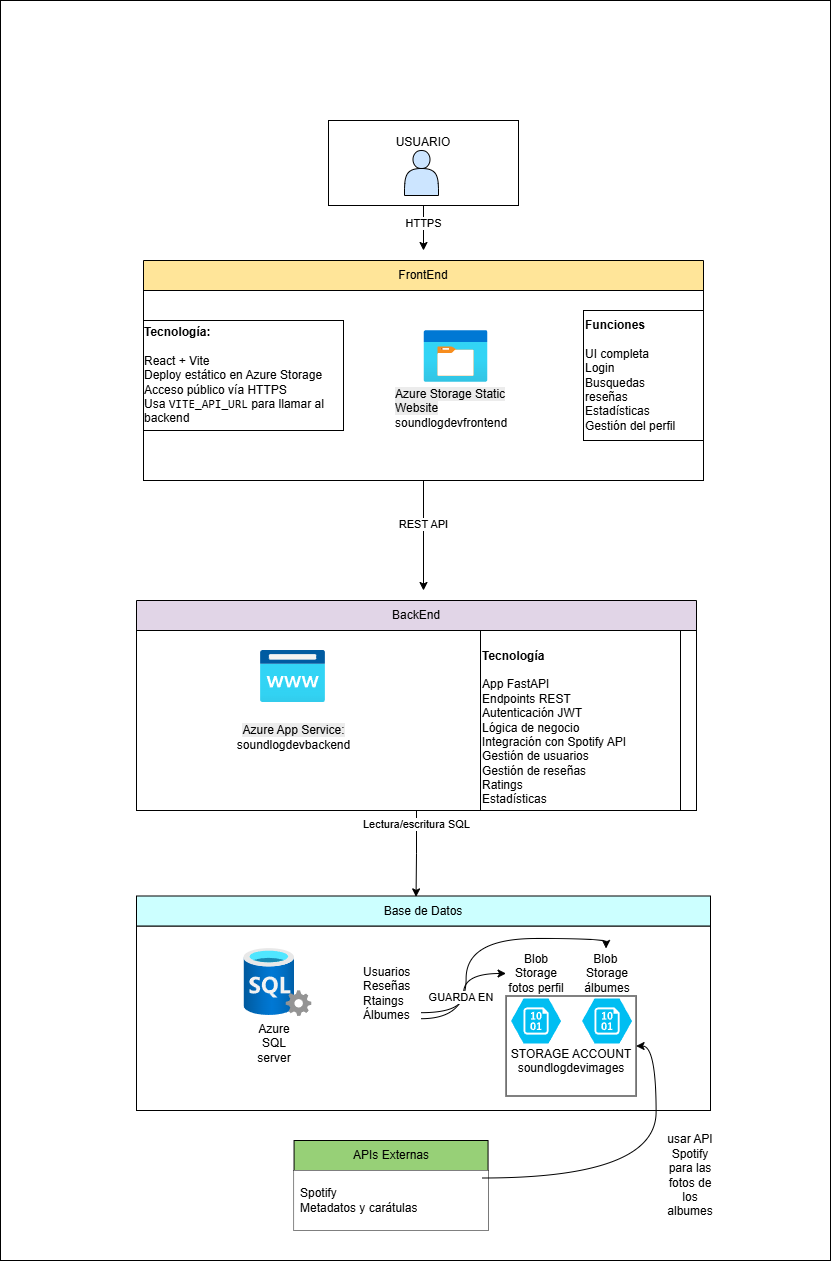

The diagram above was exported from draw.io. Its source (the exported page's mxGraphModel, read from the mxfile embedded in the PNG):
<mxGraphModel dx="1607" dy="2776" grid="1" gridSize="10" guides="1" tooltips="1" connect="1" arrows="1" fold="1" page="1" pageScale="1" pageWidth="827" pageHeight="1169" math="0" shadow="0">
  <root>
    <mxCell id="0" />
    <mxCell id="1" parent="0" />
    <mxCell id="JehEdeWlf7zvADCXp_EZ-51" parent="1" style="rounded=0;whiteSpace=wrap;html=1;" value="" vertex="1">
      <mxGeometry height="1260" width="830" y="-80" as="geometry" />
    </mxCell>
    <mxCell id="JehEdeWlf7zvADCXp_EZ-40" parent="1" style="whiteSpace=wrap;html=1;aspect=fixed;" value="" vertex="1">
      <mxGeometry height="184.5" width="574" x="136" y="845.5" as="geometry" />
    </mxCell>
    <mxCell id="JehEdeWlf7zvADCXp_EZ-37" parent="1" style="rounded=0;whiteSpace=wrap;html=1;" value="&lt;div&gt;&lt;br&gt;&lt;/div&gt;&lt;div&gt;&lt;br&gt;&lt;/div&gt;STORAGE ACCOUNT&lt;div&gt;soundlogdevimages&lt;/div&gt;" vertex="1">
      <mxGeometry height="100" width="130" x="505.56" y="915.5" as="geometry" />
    </mxCell>
    <mxCell id="BIJBO3qKK1rYEGISRBNj-38" edge="1" parent="1" source="BIJBO3qKK1rYEGISRBNj-4" style="edgeStyle=orthogonalEdgeStyle;rounded=0;orthogonalLoop=1;jettySize=auto;html=1;">
      <mxGeometry relative="1" as="geometry">
        <mxPoint x="423" y="170" as="targetPoint" />
      </mxGeometry>
    </mxCell>
    <mxCell id="BIJBO3qKK1rYEGISRBNj-39" connectable="0" parent="BIJBO3qKK1rYEGISRBNj-38" style="edgeLabel;html=1;align=center;verticalAlign=middle;resizable=0;points=[];" value="HTTPS" vertex="1">
      <mxGeometry relative="1" x="-0.2275" y="-1" as="geometry">
        <mxPoint as="offset" />
      </mxGeometry>
    </mxCell>
    <mxCell id="BIJBO3qKK1rYEGISRBNj-4" parent="1" style="rounded=0;whiteSpace=wrap;html=1;" value="USUARIO&lt;div&gt;&lt;br&gt;&lt;/div&gt;&lt;div&gt;&lt;br&gt;&lt;/div&gt;&lt;div&gt;&lt;br&gt;&lt;/div&gt;" vertex="1">
      <mxGeometry height="85" width="190" x="328" y="40" as="geometry" />
    </mxCell>
    <mxCell id="BIJBO3qKK1rYEGISRBNj-11" parent="1" style="swimlane;fontStyle=0;childLayout=stackLayout;horizontal=1;startSize=30;horizontalStack=0;resizeParent=1;resizeParentMax=0;resizeLast=0;collapsible=1;marginBottom=0;whiteSpace=wrap;html=1;fillColor=#FFE599;" value="FrontEnd" vertex="1">
      <mxGeometry height="220" width="560" x="143" y="180" as="geometry">
        <mxRectangle height="30" width="90" x="317" y="530" as="alternateBounds" />
      </mxGeometry>
    </mxCell>
    <mxCell id="JehEdeWlf7zvADCXp_EZ-48" edge="1" parent="BIJBO3qKK1rYEGISRBNj-11" source="JehEdeWlf7zvADCXp_EZ-11" style="edgeStyle=orthogonalEdgeStyle;curved=1;rounded=0;orthogonalLoop=1;jettySize=auto;html=1;">
      <mxGeometry relative="1" as="geometry">
        <mxPoint x="280" y="330" as="targetPoint" />
      </mxGeometry>
    </mxCell>
    <mxCell id="JehEdeWlf7zvADCXp_EZ-49" connectable="0" parent="JehEdeWlf7zvADCXp_EZ-48" style="edgeLabel;html=1;align=center;verticalAlign=middle;resizable=0;points=[];" value="REST API" vertex="1">
      <mxGeometry relative="1" x="-0.218" y="-1" as="geometry">
        <mxPoint as="offset" />
      </mxGeometry>
    </mxCell>
    <mxCell id="JehEdeWlf7zvADCXp_EZ-11" parent="BIJBO3qKK1rYEGISRBNj-11" style="rounded=0;whiteSpace=wrap;html=1;" value="" vertex="1">
      <mxGeometry height="190" width="560" y="30" as="geometry" />
    </mxCell>
    <mxCell id="BIJBO3qKK1rYEGISRBNj-30" parent="1" style="shape=actor;whiteSpace=wrap;html=1;fillColor=#CCE5FF;" value="" vertex="1">
      <mxGeometry height="45" width="34" x="404" y="70" as="geometry" />
    </mxCell>
    <mxCell id="BIJBO3qKK1rYEGISRBNj-31" parent="1" style="swimlane;fontStyle=0;childLayout=stackLayout;horizontal=1;startSize=30;horizontalStack=0;resizeParent=1;resizeParentMax=0;resizeLast=0;collapsible=1;marginBottom=0;whiteSpace=wrap;html=1;fillColor=#E1D5E7;" value="BackEnd" vertex="1">
      <mxGeometry height="210" width="560" x="136" y="520" as="geometry" />
    </mxCell>
    <mxCell id="JehEdeWlf7zvADCXp_EZ-12" parent="BIJBO3qKK1rYEGISRBNj-31" style="whiteSpace=wrap;html=1;aspect=fixed;" value="" vertex="1">
      <mxGeometry height="180" width="560" y="30" as="geometry" />
    </mxCell>
    <mxCell id="BIJBO3qKK1rYEGISRBNj-32" parent="BIJBO3qKK1rYEGISRBNj-31" style="text;strokeColor=none;fillColor=#FFFFFF;align=left;verticalAlign=middle;spacingLeft=4;spacingRight=4;overflow=hidden;points=[[0,0.5],[1,0.5]];portConstraint=eastwest;rotatable=0;whiteSpace=wrap;html=1;" value="" vertex="1">
      <mxGeometry width="560" y="210" as="geometry" />
    </mxCell>
    <mxCell id="BIJBO3qKK1rYEGISRBNj-35" parent="1" style="swimlane;fontStyle=0;childLayout=stackLayout;horizontal=1;startSize=30;horizontalStack=0;resizeParent=1;resizeParentMax=0;resizeLast=0;collapsible=1;marginBottom=0;whiteSpace=wrap;html=1;fillColor=#97D077;" value="APIs Externas" vertex="1">
      <mxGeometry height="90" width="194" x="293.56" y="1060" as="geometry" />
    </mxCell>
    <mxCell id="BIJBO3qKK1rYEGISRBNj-36" parent="BIJBO3qKK1rYEGISRBNj-35" style="text;strokeColor=none;fillColor=#FFFFFF;align=left;verticalAlign=middle;spacingLeft=4;spacingRight=4;overflow=hidden;points=[[0,0.5],[1,0.5]];portConstraint=eastwest;rotatable=0;whiteSpace=wrap;html=1;" value="Spotify&lt;div&gt;Metadatos y carátulas&lt;/div&gt;" vertex="1">
      <mxGeometry height="60" width="194" y="30" as="geometry" />
    </mxCell>
    <mxCell id="JehEdeWlf7zvADCXp_EZ-1" parent="1" style="image;aspect=fixed;html=1;points=[];align=center;fontSize=12;image=img/lib/azure2/general/Storage_Container.svg;" value="" vertex="1">
      <mxGeometry height="52" width="64" x="423.5" y="250" as="geometry" />
    </mxCell>
    <mxCell id="JehEdeWlf7zvADCXp_EZ-2" parent="1" style="rounded=0;whiteSpace=wrap;html=1;" value="&lt;div style=&quot;text-align: justify;&quot;&gt;&lt;span style=&quot;background-color: transparent; color: light-dark(rgb(0, 0, 0), rgb(255, 255, 255));&quot;&gt;&lt;b&gt;Tecnología:&lt;/b&gt;&lt;/span&gt;&lt;/div&gt;&lt;div style=&quot;text-align: justify;&quot;&gt;&lt;span style=&quot;background-color: transparent; color: light-dark(rgb(0, 0, 0), rgb(255, 255, 255));&quot;&gt;&lt;br&gt;&lt;/span&gt;&lt;/div&gt;&lt;div style=&quot;text-align: left;&quot;&gt;&lt;span style=&quot;white-space: pre-wrap; background-color: transparent; color: light-dark(rgb(0, 0, 0), rgb(255, 255, 255));&quot;&gt;React + Vite&lt;/span&gt;&lt;/div&gt;&lt;div&gt;&lt;div style=&quot;text-align: left;&quot;&gt;&lt;span style=&quot;background-color: transparent; color: light-dark(rgb(0, 0, 0), rgb(255, 255, 255)); white-space: pre-wrap;&quot;&gt;Deploy estático en Azure Storage&lt;/span&gt;&lt;/div&gt;&lt;span style=&quot;white-space: pre-wrap; background-color: transparent; color: light-dark(rgb(0, 0, 0), rgb(255, 255, 255));&quot;&gt;&lt;div style=&quot;text-align: left;&quot;&gt;&lt;span style=&quot;background-color: transparent; color: light-dark(rgb(0, 0, 0), rgb(255, 255, 255));&quot;&gt;Acceso público vía HTTPS&lt;/span&gt;&lt;/div&gt;&lt;/span&gt;&lt;span style=&quot;white-space: pre-wrap; background-color: transparent; color: light-dark(rgb(0, 0, 0), rgb(255, 255, 255));&quot;&gt;&lt;div style=&quot;text-align: left;&quot;&gt;&lt;span style=&quot;background-color: transparent; color: light-dark(rgb(0, 0, 0), rgb(255, 255, 255));&quot;&gt;Usa &lt;/span&gt;&lt;code style=&quot;background-color: transparent; color: light-dark(rgb(0, 0, 0), rgb(255, 255, 255));&quot;&gt;VITE_API_URL&lt;/code&gt;&lt;span style=&quot;background-color: transparent; color: light-dark(rgb(0, 0, 0), rgb(255, 255, 255));&quot;&gt; para llamar al backend&lt;/span&gt;&lt;/div&gt;&lt;/span&gt;&lt;/div&gt;" vertex="1">
      <mxGeometry height="110" width="200" x="143" y="240" as="geometry" />
    </mxCell>
    <mxCell id="JehEdeWlf7zvADCXp_EZ-3" parent="1" style="rounded=0;whiteSpace=wrap;html=1;align=left;" value="&lt;div style=&quot;&quot;&gt;&lt;b&gt;Funciones&lt;/b&gt;&lt;/div&gt;&lt;div style=&quot;&quot;&gt;&lt;br&gt;&lt;/div&gt;&lt;div style=&quot;&quot;&gt;UI completa&lt;/div&gt;&lt;div style=&quot;&quot;&gt;Login&lt;/div&gt;&lt;div style=&quot;&quot;&gt;Busquedas&lt;br&gt;reseñas&lt;/div&gt;&lt;div style=&quot;&quot;&gt;Estadísticas&lt;/div&gt;&lt;div style=&quot;&quot;&gt;Gestión del perfil&lt;/div&gt;" vertex="1">
      <mxGeometry height="130" width="120" x="583" y="230" as="geometry" />
    </mxCell>
    <mxCell id="JehEdeWlf7zvADCXp_EZ-4" parent="1" style="image;aspect=fixed;html=1;points=[];align=center;fontSize=12;image=img/lib/azure2/app_services/App_Service_Domains.svg;" value="&lt;br&gt;&lt;span style=&quot;color: rgb(0, 0, 0); font-family: Helvetica; font-size: 12px; font-style: normal; font-variant-ligatures: normal; font-variant-caps: normal; font-weight: 400; letter-spacing: normal; orphans: 2; text-align: center; text-indent: 0px; text-transform: none; widows: 2; word-spacing: 0px; -webkit-text-stroke-width: 0px; white-space: normal; background-color: rgb(236, 236, 236); text-decoration-thickness: initial; text-decoration-style: initial; text-decoration-color: initial; float: none; display: inline !important;&quot;&gt;Azure App Service:&lt;/span&gt;&lt;br&gt;&lt;div&gt;soundlogdevbackend&lt;/div&gt;" vertex="1">
      <mxGeometry height="52" width="65" x="260" y="570" as="geometry" />
    </mxCell>
    <mxCell id="JehEdeWlf7zvADCXp_EZ-5" parent="1" style="text;whiteSpace=wrap;html=1;" value="&lt;span style=&quot;forced-color-adjust: none; color: rgb(0, 0, 0); font-family: Helvetica; font-size: 12px; font-style: normal; font-variant-ligatures: normal; font-variant-caps: normal; font-weight: 400; letter-spacing: normal; orphans: 2; text-align: center; text-indent: 0px; text-transform: none; widows: 2; word-spacing: 0px; -webkit-text-stroke-width: 0px; white-space: normal; text-decoration-thickness: initial; text-decoration-style: initial; text-decoration-color: initial; background-color: rgb(236, 236, 236); float: none; display: inline !important;&quot;&gt;Azure Storage Static Website&lt;br&gt;&lt;/span&gt;&lt;span style=&quot;color: light-dark(rgb(0, 0, 0), rgb(237, 237, 237)); text-align: center; white-space: nowrap; background-color: transparent;&quot;&gt;soundlogdevfrontend&lt;/span&gt;" vertex="1">
      <mxGeometry height="50" width="150" x="393" y="300" as="geometry" />
    </mxCell>
    <mxCell id="JehEdeWlf7zvADCXp_EZ-6" parent="1" style="rounded=0;whiteSpace=wrap;html=1;align=left;" value="&lt;div style=&quot;&quot;&gt;&lt;div&gt;&lt;span style=&quot;font-size: 12px;&quot;&gt;&lt;b&gt;&lt;br&gt;&lt;/b&gt;&lt;/span&gt;&lt;/div&gt;&lt;div&gt;&lt;span style=&quot;font-size: 12px;&quot;&gt;&lt;b&gt;Tecnología&lt;/b&gt;&lt;/span&gt;&lt;/div&gt;&lt;div&gt;&lt;span style=&quot;font-size: 12px;&quot;&gt;&lt;br&gt;&lt;/span&gt;&lt;/div&gt;&lt;div&gt;&lt;span style=&quot;font-size: 12px;&quot;&gt;App FastAPI&lt;/span&gt;&lt;/div&gt;&lt;div&gt;&lt;span style=&quot;font-size: 12px;&quot;&gt;Endpoints REST&lt;/span&gt;&lt;/div&gt;&lt;div&gt;&lt;span style=&quot;font-size: 12px;&quot;&gt;Autenticación JWT&lt;/span&gt;&lt;/div&gt;&lt;div&gt;&lt;span style=&quot;font-size: 12px;&quot;&gt;Lógica de negocio&lt;/span&gt;&lt;/div&gt;&lt;div&gt;&lt;span style=&quot;background-color: transparent; color: light-dark(rgb(0, 0, 0), rgb(255, 255, 255));&quot;&gt;Integración con Spotify API&lt;/span&gt;&lt;/div&gt;&lt;div&gt;&lt;span style=&quot;font-size: 12px;&quot;&gt;Gestión de usuarios&lt;/span&gt;&lt;/div&gt;&lt;div&gt;&lt;span style=&quot;font-size: 12px;&quot;&gt;Gestión de reseñas&lt;/span&gt;&lt;/div&gt;&lt;div&gt;&lt;span style=&quot;font-size: 12px;&quot;&gt;Ratings&lt;/span&gt;&lt;/div&gt;&lt;div&gt;&lt;span style=&quot;font-size: 12px;&quot;&gt;Estadísticas&lt;/span&gt;&lt;/div&gt;&lt;/div&gt;" vertex="1">
      <mxGeometry height="180" width="200" x="480" y="550" as="geometry" />
    </mxCell>
    <mxCell id="JehEdeWlf7zvADCXp_EZ-14" parent="1" style="text;html=1;whiteSpace=wrap;strokeColor=none;fillColor=none;align=center;verticalAlign=middle;rounded=0;" value="Azure SQL server" vertex="1">
      <mxGeometry height="30" width="60" x="243.56" y="948" as="geometry" />
    </mxCell>
    <mxCell id="JehEdeWlf7zvADCXp_EZ-18" parent="1" style="swimlane;fontStyle=0;childLayout=stackLayout;horizontal=1;startSize=30;horizontalStack=0;resizeParent=1;resizeParentMax=0;resizeLast=0;collapsible=1;marginBottom=0;whiteSpace=wrap;html=1;fillColor=#CCFFFF;" value="Base de Datos" vertex="1">
      <mxGeometry height="30" width="574" x="136" y="815.5" as="geometry" />
    </mxCell>
    <mxCell id="JehEdeWlf7zvADCXp_EZ-20" parent="JehEdeWlf7zvADCXp_EZ-18" style="text;strokeColor=none;fillColor=#FFFFFF;align=left;verticalAlign=middle;spacingLeft=4;spacingRight=4;overflow=hidden;points=[[0,0.5],[1,0.5]];portConstraint=eastwest;rotatable=0;whiteSpace=wrap;html=1;" value="" vertex="1">
      <mxGeometry width="574" y="30" as="geometry" />
    </mxCell>
    <mxCell id="JehEdeWlf7zvADCXp_EZ-24" parent="1" style="image;aspect=fixed;html=1;points=[];align=center;fontSize=12;image=img/lib/azure2/databases/SQL_Server.svg;" value="" vertex="1">
      <mxGeometry height="68" width="68" x="243.56" y="868" as="geometry" />
    </mxCell>
    <mxCell id="JehEdeWlf7zvADCXp_EZ-35" edge="1" parent="1" source="JehEdeWlf7zvADCXp_EZ-28" style="edgeStyle=orthogonalEdgeStyle;curved=1;rounded=0;orthogonalLoop=1;jettySize=auto;html=1;exitX=1.002;exitY=0.86;exitDx=0;exitDy=0;exitPerimeter=0;">
      <mxGeometry relative="1" as="geometry">
        <Array as="points">
          <mxPoint x="465.56" y="938" />
          <mxPoint x="465.56" y="858" />
          <mxPoint x="605.56" y="858" />
        </Array>
        <mxPoint x="605.56" y="868" as="targetPoint" />
      </mxGeometry>
    </mxCell>
    <mxCell id="JehEdeWlf7zvADCXp_EZ-28" parent="1" style="text;html=1;whiteSpace=wrap;strokeColor=none;fillColor=none;align=left;verticalAlign=middle;rounded=0;" value="Usuarios&amp;nbsp;&lt;div&gt;Reseñas&lt;br&gt;Rtaings&lt;br&gt;Álbumes&lt;/div&gt;" vertex="1">
      <mxGeometry height="70" width="60" x="360.56" y="878" as="geometry" />
    </mxCell>
    <mxCell id="JehEdeWlf7zvADCXp_EZ-29" parent="1" style="verticalLabelPosition=bottom;html=1;verticalAlign=top;align=center;strokeColor=none;fillColor=#00BEF2;shape=mxgraph.azure.storage_blob;" value="" vertex="1">
      <mxGeometry height="45" width="50" x="510.56" y="918" as="geometry" />
    </mxCell>
    <mxCell id="JehEdeWlf7zvADCXp_EZ-31" parent="1" style="text;html=1;whiteSpace=wrap;strokeColor=none;fillColor=none;align=center;verticalAlign=middle;rounded=0;" value="Blob Storage fotos perfil" vertex="1">
      <mxGeometry height="30" width="60" x="505.56" y="878" as="geometry" />
    </mxCell>
    <mxCell id="JehEdeWlf7zvADCXp_EZ-32" parent="1" style="verticalLabelPosition=bottom;html=1;verticalAlign=top;align=center;strokeColor=none;fillColor=#00BEF2;shape=mxgraph.azure.storage_blob;" value="" vertex="1">
      <mxGeometry height="45" width="50" x="581.56" y="918" as="geometry" />
    </mxCell>
    <mxCell id="JehEdeWlf7zvADCXp_EZ-33" parent="1" style="text;html=1;whiteSpace=wrap;strokeColor=none;fillColor=none;align=center;verticalAlign=middle;rounded=0;" value="Blob&amp;nbsp;&lt;br&gt;Storage&lt;br&gt;álbumes" vertex="1">
      <mxGeometry height="30" width="60" x="576.56" y="878" as="geometry" />
    </mxCell>
    <mxCell id="JehEdeWlf7zvADCXp_EZ-36" edge="1" parent="1" source="JehEdeWlf7zvADCXp_EZ-28" style="edgeStyle=orthogonalEdgeStyle;curved=1;rounded=0;orthogonalLoop=1;jettySize=auto;html=1;exitX=0.998;exitY=0.774;exitDx=0;exitDy=0;exitPerimeter=0;entryX=0;entryY=0.5;entryDx=0;entryDy=0;" target="JehEdeWlf7zvADCXp_EZ-31">
      <mxGeometry relative="1" as="geometry">
        <mxPoint x="420.56" y="928" as="sourcePoint" />
        <mxPoint x="660.56" y="978" as="targetPoint" />
      </mxGeometry>
    </mxCell>
    <mxCell id="JehEdeWlf7zvADCXp_EZ-50" connectable="0" parent="JehEdeWlf7zvADCXp_EZ-36" style="edgeLabel;html=1;align=center;verticalAlign=middle;resizable=0;points=[];" value="GUARDA EN&amp;nbsp;" vertex="1">
      <mxGeometry relative="1" x="-0.0633" y="2" as="geometry">
        <mxPoint as="offset" />
      </mxGeometry>
    </mxCell>
    <mxCell id="JehEdeWlf7zvADCXp_EZ-41" edge="1" parent="1" style="edgeStyle=orthogonalEdgeStyle;curved=1;rounded=0;orthogonalLoop=1;jettySize=auto;html=1;exitX=1;exitY=0.5;exitDx=0;exitDy=0;entryX=1;entryY=0.5;entryDx=0;entryDy=0;" target="JehEdeWlf7zvADCXp_EZ-37">
      <mxGeometry relative="1" as="geometry">
        <mxPoint x="482" y="1097.5" as="sourcePoint" />
        <mxPoint x="631.56" y="902.5" as="targetPoint" />
      </mxGeometry>
    </mxCell>
    <mxCell id="JehEdeWlf7zvADCXp_EZ-42" parent="1" style="text;html=1;whiteSpace=wrap;strokeColor=none;fillColor=none;align=center;verticalAlign=middle;rounded=0;" value="usar API Spotify para las fotos de los albumes" vertex="1">
      <mxGeometry height="30" width="60" x="660" y="1080" as="geometry" />
    </mxCell>
    <mxCell id="JehEdeWlf7zvADCXp_EZ-44" edge="1" parent="1" source="JehEdeWlf7zvADCXp_EZ-12" style="edgeStyle=orthogonalEdgeStyle;curved=1;rounded=0;orthogonalLoop=1;jettySize=auto;html=1;entryX=0.487;entryY=0.029;entryDx=0;entryDy=0;entryPerimeter=0;" target="JehEdeWlf7zvADCXp_EZ-18">
      <mxGeometry relative="1" as="geometry">
        <mxPoint x="416" y="760" as="targetPoint" />
      </mxGeometry>
    </mxCell>
    <mxCell id="JehEdeWlf7zvADCXp_EZ-45" connectable="0" parent="JehEdeWlf7zvADCXp_EZ-44" style="edgeLabel;html=1;align=center;verticalAlign=middle;resizable=0;points=[];" value="Lectura/escritura SQL" vertex="1">
      <mxGeometry relative="1" x="-0.7077" y="-1" as="geometry">
        <mxPoint as="offset" />
      </mxGeometry>
    </mxCell>
  </root>
</mxGraphModel>